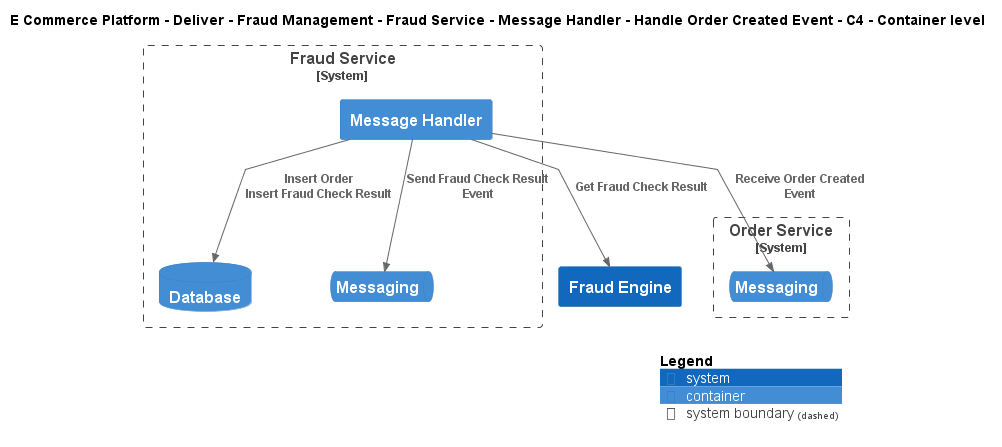

The diagram above was rendered by PlantUML. Its source (embedded in the PNG):
@startuml
!include ..\..\..\..\..\..\..\..\..\.c4s\C4_Container.puml

AddElementTag("c4interflow:lifecycle:new", $bgColor=green, $fontColor=#ffffff, $borderColor=green, $shadowing="False")
AddElementTag("c4interflow:lifecycle:changed", $bgColor=orange, $fontColor=#ffffff, $borderColor=orange, $shadowing="False")
AddElementTag("c4interflow:lifecycle:removed", $bgColor=red, $fontColor=#ffffff, $borderColor=red, $shadowing="False")

AddRelTag("c4interflow:lifecycle:new", $textColor=green, $lineColor=green)
AddRelTag("c4interflow:lifecycle:changed", $textColor=orange, $lineColor=orange)
AddRelTag("c4interflow:lifecycle:removed", $textColor=red, $lineColor=red)

SHOW_PERSON_PORTRAIT()
LAYOUT_TOP_DOWN()

skinparam linetype polyline

title E Commerce Platform - Deliver - Fraud Management - Fraud Service - Message Handler - Handle Order Created Event - C4 - Container level


System_Boundary(ECommercePlatform.Deliver.FraudManagement.SoftwareSystems.FraudService, "Fraud Service") {
    Container(ECommercePlatform.Deliver.FraudManagement.SoftwareSystems.FraudService.Containers.MessageHandler, "Message Handler", "", "")
    ContainerDb(ECommercePlatform.Deliver.FraudManagement.SoftwareSystems.FraudService.Containers.Database, "Database", "", "")
    ContainerQueue(ECommercePlatform.Deliver.FraudManagement.SoftwareSystems.FraudService.Containers.Messaging, "Messaging", "", "")
}

System_Boundary(ECommercePlatform.GenerateDemand.OrderManagement.SoftwareSystems.OrderService, "Order Service") {
    ContainerQueue(ECommercePlatform.GenerateDemand.OrderManagement.SoftwareSystems.OrderService.Containers.Messaging, "Messaging", "", "")
}
System(ECommercePlatform.Deliver.FraudManagement.SoftwareSystems.FraudEngine, "Fraud Engine", "")

Rel(ECommercePlatform.Deliver.FraudManagement.SoftwareSystems.FraudService.Containers.MessageHandler, ECommercePlatform.GenerateDemand.OrderManagement.SoftwareSystems.OrderService.Containers.Messaging, "Receive Order Created Event")
Rel(ECommercePlatform.Deliver.FraudManagement.SoftwareSystems.FraudService.Containers.MessageHandler, ECommercePlatform.Deliver.FraudManagement.SoftwareSystems.FraudService.Containers.Database, "Insert Order\nInsert Fraud Check Result")
Rel(ECommercePlatform.Deliver.FraudManagement.SoftwareSystems.FraudService.Containers.MessageHandler, ECommercePlatform.Deliver.FraudManagement.SoftwareSystems.FraudEngine, "Get Fraud Check Result")
Rel(ECommercePlatform.Deliver.FraudManagement.SoftwareSystems.FraudService.Containers.MessageHandler, ECommercePlatform.Deliver.FraudManagement.SoftwareSystems.FraudService.Containers.Messaging, "Send Fraud Check Result Event")


SHOW_LEGEND()
@enduml